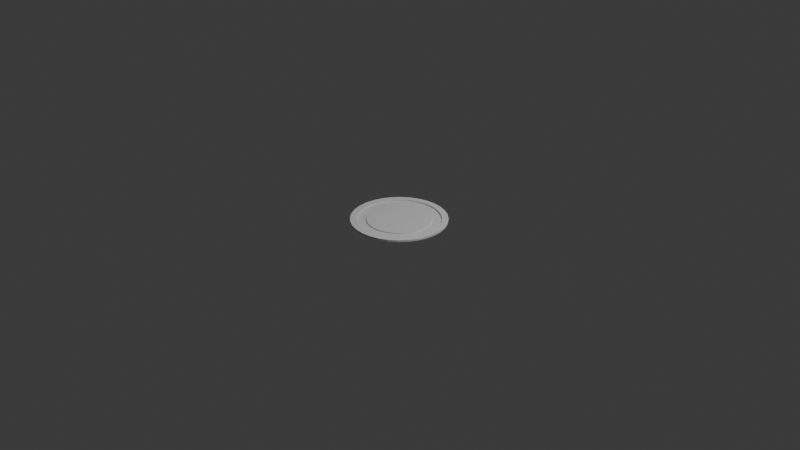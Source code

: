 # Source: teleport-disk.blend  (saved by Blender 4.1.24; exported with 4.5.12 LTS)
import bpy
from mathutils import Matrix  # noqa: F401  (used for matrix-valued properties, if any)

bpy.ops.wm.read_factory_settings(use_empty=True)
scene = bpy.context.scene
scene.name = 'Scene'

# ---- collections
col_collection = bpy.data.collections.new('Collection'); scene.collection.children.link(col_collection)

# ---- world
world_world = bpy.data.worlds.new('World'); scene.world = world_world
world_world.use_nodes = True; world_world.node_tree.nodes.clear()
_N = world_world.node_tree.nodes; _L = world_world.node_tree.links
n0 = _N.new('ShaderNodeOutputWorld'); n0.name = 'World Output'; n0.location = (300, 300)
n1 = _N.new('ShaderNodeBackground'); n1.name = 'Background'; n1.location = (10, 300)
n1.inputs[0].default_value = (0.05088, 0.05088, 0.05088, 1.0)
_L.new(n1.outputs[0], n0.inputs[0])
n0.is_active_output = True
world_world.color = (0.05088, 0.05088, 0.05088)
world_world.use_sun_shadow = False
world_world.sun_shadow_jitter_overblur = 0.0

# ---- cameras
cam_camera = bpy.data.cameras.new('Camera')
cam_camera.clip_end = 100.0
cam_camera.ortho_scale = 7.314

# ---- lights
light_light = bpy.data.lights.new('Light', 'POINT')
light_light.transmission_factor = 0.0
light_light.energy = 1000.0
light_light.shadow_soft_size = 0.1
light_light.shadow_maximum_resolution = 0.006
light_light.use_absolute_resolution = True

# ---- meshes
me_cylinder = bpy.data.meshes.new('Cylinder')
me_cylinder.from_pydata([(0.0, 0.5, -0.01), (0.0, 0.4325, 0.01), (0.09755, 0.4904, -0.01), (0.08437, 0.4242, 0.01), (0.1913, 0.4619, -0.01), (0.1655, 0.3996, 0.01), (0.2778, 0.4157, -0.01), (0.2403, 0.3596, 0.01), (0.3536, 0.3536, -0.01), (0.3058, 0.3058, 0.01), (0.4157, 0.2778, -0.01), (0.3596, 0.2403, 0.01), (0.4619, 0.1913, -0.01), (0.3996, 0.1655, 0.01), (0.4904, 0.09755, -0.01), (0.4242, 0.08437, 0.01), (0.5, 0.0, -0.01), (0.4325, 0.0, 0.01), (0.4904, -0.09755, -0.01), (0.4242, -0.08437, 0.01), (0.4619, -0.1913, -0.01), (0.3996, -0.1655, 0.01), (0.4157, -0.2778, -0.01), (0.3596, -0.2403, 0.01), (0.3536, -0.3536, -0.01), (0.3058, -0.3058, 0.01), (0.2778, -0.4157, -0.01), (0.2403, -0.3596, 0.01), (0.1913, -0.4619, -0.01), (0.1655, -0.3996, 0.01), (0.09755, -0.4904, -0.01), (0.08437, -0.4242, 0.01), (0.0, -0.5, -0.01), (0.0, -0.4325, 0.01), (-0.09755, -0.4904, -0.01), (-0.08437, -0.4242, 0.01), (-0.1913, -0.4619, -0.01), (-0.1655, -0.3996, 0.01), (-0.2778, -0.4157, -0.01), (-0.2403, -0.3596, 0.01), (-0.3536, -0.3536, -0.01), (-0.3058, -0.3058, 0.01), (-0.4157, -0.2778, -0.01), (-0.3596, -0.2403, 0.01), (-0.4619, -0.1913, -0.01), (-0.3996, -0.1655, 0.01), (-0.4904, -0.09755, -0.01), (-0.4242, -0.08437, 0.01), (-0.5, 0.0, -0.01), (-0.4325, 0.0, 0.01), (-0.4904, 0.09755, -0.01), (-0.4242, 0.08437, 0.01), (-0.4619, 0.1913, -0.01), (-0.3996, 0.1655, 0.01), (-0.4157, 0.2778, -0.01), (-0.3596, 0.2403, 0.01), (-0.3536, 0.3536, -0.01), (-0.3058, 0.3058, 0.01), (-0.2778, 0.4157, -0.01), (-0.2403, 0.3596, 0.01), (-0.1913, 0.4619, -0.01), (-0.1655, 0.3996, 0.01), (-0.09755, 0.4904, -0.01), (-0.08437, 0.4242, 0.01), (0.09755, 0.4904, 0.01), (0.0, 0.5, 0.01), (0.1913, 0.4619, 0.01), (0.2778, 0.4157, 0.01), (0.3536, 0.3536, 0.01), (0.4157, 0.2778, 0.01), (0.4619, 0.1913, 0.01), (0.4904, 0.09755, 0.01), (0.5, 0.0, 0.01), (0.4904, -0.09755, 0.01), (0.4619, -0.1913, 0.01), (0.4157, -0.2778, 0.01), (0.3536, -0.3536, 0.01), (0.2778, -0.4157, 0.01), (0.1913, -0.4619, 0.01), (0.09755, -0.4904, 0.01), (0.0, -0.5, 0.01), (-0.09755, -0.4904, 0.01), (-0.1913, -0.4619, 0.01), (-0.2778, -0.4157, 0.01), (-0.3536, -0.3536, 0.01), (-0.4157, -0.2778, 0.01), (-0.4619, -0.1913, 0.01), (-0.4904, -0.09755, 0.01), (-0.5, 0.0, 0.01), (-0.4904, 0.09755, 0.01), (-0.4619, 0.1913, 0.01), (-0.4157, 0.2778, 0.01), (-0.3536, 0.3536, 0.01), (-0.2778, 0.4157, 0.01), (-0.1913, 0.4619, 0.01), (-0.09755, 0.4904, 0.01), (0.06526, 0.3281, -0.005166), (-3.871e-12, 0.3345, -0.005166), (0.128, 0.3091, -0.005166), (0.1858, 0.2781, -0.005166), (0.2365, 0.2365, -0.005166), (0.2781, 0.1858, -0.005166), (0.3091, 0.128, -0.005166), (0.3281, 0.06526, -0.005166), (0.3345, 0.0, -0.005166), (0.3281, -0.06526, -0.005166), (0.3091, -0.128, -0.005166), (0.2781, -0.1858, -0.005166), (0.2365, -0.2365, -0.005166), (0.1858, -0.2781, -0.005166), (0.128, -0.3091, -0.005166), (0.06526, -0.3281, -0.005166), (-3.871e-12, -0.3345, -0.005166), (-0.06526, -0.3281, -0.005166), (-0.128, -0.3091, -0.005166), (-0.1858, -0.2781, -0.005166), (-0.2365, -0.2365, -0.005166), (-0.2781, -0.1858, -0.005166), (-0.3091, -0.128, -0.005166), (-0.3281, -0.06526, -0.005166), (-0.3345, 0.0, -0.005166), (-0.3281, 0.06526, -0.005166), (-0.3091, 0.128, -0.005166), (-0.2781, 0.1858, -0.005166), (-0.2365, 0.2365, -0.005166), (-0.1858, 0.2781, -0.005166), (-0.128, 0.3091, -0.005166), (-0.06526, 0.3281, -0.005166), (0.08437, 0.4242, -0.005166), (-3.871e-12, 0.4325, -0.005166), (0.1655, 0.3996, -0.005166), (0.2403, 0.3596, -0.005166), (0.3058, 0.3058, -0.005166), (0.3596, 0.2403, -0.005166), (0.3996, 0.1655, -0.005166), (0.4242, 0.08437, -0.005166), (0.4325, 0.0, -0.005166), (0.4242, -0.08437, -0.005166), (0.3996, -0.1655, -0.005166), (0.3596, -0.2403, -0.005166), (0.3058, -0.3058, -0.005166), (0.2403, -0.3596, -0.005166), (0.1655, -0.3996, -0.005166), (0.08437, -0.4242, -0.005166), (-3.871e-12, -0.4325, -0.005166), (-0.08437, -0.4242, -0.005166), (-0.1655, -0.3996, -0.005166), (-0.2403, -0.3596, -0.005166), (-0.3058, -0.3058, -0.005166), (-0.3596, -0.2403, -0.005166), (-0.3996, -0.1655, -0.005166), (-0.4242, -0.08437, -0.005166), (-0.4325, 0.0, -0.005166), (-0.4242, 0.08437, -0.005166), (-0.3996, 0.1655, -0.005166), (-0.3596, 0.2403, -0.005166), (-0.3058, 0.3058, -0.005166), (-0.2403, 0.3596, -0.005166), (-0.1655, 0.3996, -0.005166), (-0.08437, 0.4242, -0.005166), (0.06526, 0.3281, 0.005533), (-2.199e-11, 0.3345, 0.005533), (0.128, 0.3091, 0.005533), (0.1858, 0.2781, 0.005533), (0.2365, 0.2365, 0.005533), (0.2781, 0.1858, 0.005533), (0.3091, 0.128, 0.005533), (0.3281, 0.06526, 0.005533), (0.3345, 0.0, 0.005533), (0.3281, -0.06526, 0.005533), (0.3091, -0.128, 0.005533), (0.2781, -0.1858, 0.005533), (0.2365, -0.2365, 0.005533), (0.1858, -0.2781, 0.005533), (0.128, -0.3091, 0.005533), (0.06526, -0.3281, 0.005533), (-2.199e-11, -0.3345, 0.005533), (-0.06526, -0.3281, 0.005533), (-0.128, -0.3091, 0.005533), (-0.1858, -0.2781, 0.005533), (-0.2365, -0.2365, 0.005533), (-0.2781, -0.1858, 0.005533), (-0.3091, -0.128, 0.005533), (-0.3281, -0.06526, 0.005533), (-0.3345, 0.0, 0.005533), (-0.3281, 0.06526, 0.005533), (-0.3091, 0.128, 0.005533), (-0.2781, 0.1858, 0.005533), (-0.2365, 0.2365, 0.005533), (-0.1858, 0.2781, 0.005533), (-0.128, 0.3091, 0.005533), (-0.06526, 0.3281, 0.005533)], [], [(0, 65, 64, 2), (2, 64, 66, 4), (4, 66, 67, 6), (6, 67, 68, 8), (8, 68, 69, 10), (10, 69, 70, 12), (12, 70, 71, 14), (14, 71, 72, 16), (16, 72, 73, 18), (18, 73, 74, 20), (20, 74, 75, 22), (22, 75, 76, 24), (24, 76, 77, 26), (26, 77, 78, 28), (28, 78, 79, 30), (30, 79, 80, 32), (32, 80, 81, 34), (34, 81, 82, 36), (36, 82, 83, 38), (38, 83, 84, 40), (40, 84, 85, 42), (42, 85, 86, 44), (44, 86, 87, 46), (46, 87, 88, 48), (48, 88, 89, 50), (50, 89, 90, 52), (52, 90, 91, 54), (54, 91, 92, 56), (56, 92, 93, 58), (58, 93, 94, 60), (55, 53, 154, 155), (60, 94, 95, 62), (62, 95, 65, 0), (0, 2, 4, 6, 8, 10, 12, 14, 16, 18, 20, 22, 24, 26, 28, 30, 32, 34, 36, 38, 40, 42, 44, 46, 48, 50, 52, 54, 56, 58, 60, 62), (1, 3, 64, 65), (3, 5, 66, 64), (5, 7, 67, 66), (7, 9, 68, 67), (9, 11, 69, 68), (11, 13, 70, 69), (13, 15, 71, 70), (15, 17, 72, 71), (17, 19, 73, 72), (19, 21, 74, 73), (21, 23, 75, 74), (23, 25, 76, 75), (25, 27, 77, 76), (27, 29, 78, 77), (29, 31, 79, 78), (31, 33, 80, 79), (33, 35, 81, 80), (35, 37, 82, 81), (37, 39, 83, 82), (39, 41, 84, 83), (41, 43, 85, 84), (43, 45, 86, 85), (45, 47, 87, 86), (47, 49, 88, 87), (49, 51, 89, 88), (51, 53, 90, 89), (53, 55, 91, 90), (55, 57, 92, 91), (57, 59, 93, 92), (59, 61, 94, 93), (61, 63, 95, 94), (63, 1, 65, 95), (103, 102, 166, 167), (29, 27, 141, 142), (3, 1, 129, 128), (57, 55, 155, 156), (31, 29, 142, 143), (5, 3, 128, 130), (59, 57, 156, 157), (33, 31, 143, 144), (7, 5, 130, 131), (61, 59, 157, 158), (35, 33, 144, 145), (9, 7, 131, 132), (63, 61, 158, 159), (37, 35, 145, 146), (11, 9, 132, 133), (1, 63, 159, 129), (39, 37, 146, 147), (13, 11, 133, 134), (41, 39, 147, 148), (15, 13, 134, 135), (43, 41, 148, 149), (17, 15, 135, 136), (45, 43, 149, 150), (19, 17, 136, 137), (47, 45, 150, 151), (21, 19, 137, 138), (49, 47, 151, 152), (23, 21, 138, 139), (51, 49, 152, 153), (25, 23, 139, 140), (53, 51, 153, 154), (27, 25, 140, 141), (97, 96, 128, 129), (96, 98, 130, 128), (98, 99, 131, 130), (99, 100, 132, 131), (100, 101, 133, 132), (101, 102, 134, 133), (102, 103, 135, 134), (103, 104, 136, 135), (104, 105, 137, 136), (105, 106, 138, 137), (106, 107, 139, 138), (107, 108, 140, 139), (108, 109, 141, 140), (109, 110, 142, 141), (110, 111, 143, 142), (111, 112, 144, 143), (112, 113, 145, 144), (113, 114, 146, 145), (114, 115, 147, 146), (115, 116, 148, 147), (116, 117, 149, 148), (117, 118, 150, 149), (118, 119, 151, 150), (119, 120, 152, 151), (120, 121, 153, 152), (121, 122, 154, 153), (122, 123, 155, 154), (123, 124, 156, 155), (124, 125, 157, 156), (125, 126, 158, 157), (126, 127, 159, 158), (127, 97, 129, 159), (160, 161, 191, 190, 189, 188, 187, 186, 185, 184, 183, 182, 181, 180, 179, 178, 177, 176, 175, 174, 173, 172, 171, 170, 169, 168, 167, 166, 165, 164, 163, 162), (117, 116, 180, 181), (104, 103, 167, 168), (118, 117, 181, 182), (105, 104, 168, 169), (119, 118, 182, 183), (106, 105, 169, 170), (120, 119, 183, 184), (107, 106, 170, 171), (121, 120, 184, 185), (108, 107, 171, 172), (122, 121, 185, 186), (109, 108, 172, 173), (123, 122, 186, 187), (110, 109, 173, 174), (96, 97, 161, 160), (124, 123, 187, 188), (111, 110, 174, 175), (98, 96, 160, 162), (125, 124, 188, 189), (112, 111, 175, 176), (99, 98, 162, 163), (126, 125, 189, 190), (113, 112, 176, 177), (100, 99, 163, 164), (127, 126, 190, 191), (114, 113, 177, 178), (101, 100, 164, 165), (97, 127, 191, 161), (115, 114, 178, 179), (102, 101, 165, 166), (116, 115, 179, 180)])
_uv = me_cylinder.uv_layers.new(name='UVMap')
_uv.uv.foreach_set('vector', [1.0, 0.5, 1.0, 1.0, 0.9688, 1.0, 0.9688, 0.5, 0.9688, 0.5, 0.9688, 1.0, 0.9375, 1.0, 0.9375, 0.5, 0.9375, 0.5, 0.9375, 1.0, 0.9062, 1.0, 0.9062, 0.5, 0.9062, 0.5, 0.9062, 1.0, 0.875, 1.0, 0.875, 0.5, 0.875, 0.5, 0.875, 1.0, 0.8438, 1.0, 0.8438, 0.5, 0.8438, 0.5, 0.8438, 1.0, 0.8125, 1.0, 0.8125, 0.5, 0.8125, 0.5, 0.8125, 1.0, 0.7812, 1.0, 0.7812, 0.5, 0.7812, 0.5, 0.7812, 1.0, 0.75, 1.0, 0.75, 0.5, 0.75, 0.5, 0.75, 1.0, 0.7188, 1.0, 0.7188, 0.5, 0.7188, 0.5, 0.7188, 1.0, 0.6875, 1.0, 0.6875, 0.5, 0.6875, 0.5, 0.6875, 1.0, 0.6562, 1.0, 0.6562, 0.5, 0.6562, 0.5, 0.6562, 1.0, 0.625, 1.0, 0.625, 0.5, 0.625, 0.5, 0.625, 1.0, 0.5938, 1.0, 0.5938, 0.5, 0.5938, 0.5, 0.5938, 1.0, 0.5625, 1.0, 0.5625, 0.5, 0.5625, 0.5, 0.5625, 1.0, 0.5312, 1.0, 0.5312, 0.5, 0.5312, 0.5, 0.5312, 1.0, 0.5, 1.0, 0.5, 0.5, 0.5, 0.5, 0.5, 1.0, 0.4688, 1.0, 0.4688, 0.5, 0.4688, 0.5, 0.4688, 1.0, 0.4375, 1.0, 0.4375, 0.5, 0.4375, 0.5, 0.4375, 1.0, 0.4062, 1.0, 0.4062, 0.5, 0.4062, 0.5, 0.4062, 1.0, 0.375, 1.0, 0.375, 0.5, 0.375, 0.5, 0.375, 1.0, 0.3438, 1.0, 0.3438, 0.5, 0.3438, 0.5, 0.3438, 1.0, 0.3125, 1.0, 0.3125, 0.5, 0.3125, 0.5, 0.3125, 1.0, 0.2812, 1.0, 0.2812, 0.5, 0.2812, 0.5, 0.2812, 1.0, 0.25, 1.0, 0.25, 0.5, 0.25, 0.5, 0.25, 1.0, 0.2188, 1.0, 0.2188, 0.5, 0.2188, 0.5, 0.2188, 1.0, 0.1875, 1.0, 0.1875, 0.5, 0.1875, 0.5, 0.1875, 1.0, 0.1562, 1.0, 0.1562, 0.5, 0.1562, 0.5, 0.1562, 1.0, 0.125, 1.0, 0.125, 0.5, 0.125, 0.5, 0.125, 1.0, 0.09375, 1.0, 0.09375, 0.5, 0.09375, 0.5, 0.09375, 1.0, 0.0625, 1.0, 0.0625, 0.5, 0.0774, 0.3653, 0.05821, 0.3294, 0.05821, 0.3294, 0.0774, 0.3653, 0.0625, 0.5, 0.0625, 1.0, 0.03125, 1.0, 0.03125, 0.5, 0.03125, 0.5, 0.03125, 1.0, 0.0, 1.0, 0.0, 0.5, 0.75, 0.49, 0.7968, 0.4854, 0.8418, 0.4717, 0.8833, 0.4496, 0.9197, 0.4197, 0.9496, 0.3833, 0.9717, 0.3418, 0.9854, 0.2968, 0.99, 0.25, 0.9854, 0.2032, 0.9717, 0.1582, 0.9496, 0.1167, 0.9197, 0.08029, 0.8833, 0.05045, 0.8418, 0.02827, 0.7968, 0.01461, 0.75, 0.01, 0.7032, 0.01461, 0.6582, 0.02827, 0.6167, 0.05045, 0.5803, 0.08029, 0.5504, 0.1167, 0.5283, 0.1582, 0.5146, 0.2032, 0.51, 0.25, 0.5146, 0.2968, 0.5283, 0.3418, 0.5504, 0.3833, 0.5803, 0.4197, 0.6167, 0.4496, 0.6582, 0.4717, 0.7032, 0.4854, 0.25, 0.4576, 0.2905, 0.4536, 0.2968, 0.4854, 0.25, 0.49, 0.2905, 0.4536, 0.3294, 0.4418, 0.3418, 0.4717, 0.2968, 0.4854, 0.3294, 0.4418, 0.3653, 0.4226, 0.3833, 0.4496, 0.3418, 0.4717, 0.3653, 0.4226, 0.3968, 0.3968, 0.4197, 0.4197, 0.3833, 0.4496, 0.3968, 0.3968, 0.4226, 0.3653, 0.4496, 0.3833, 0.4197, 0.4197, 0.4226, 0.3653, 0.4418, 0.3294, 0.4717, 0.3418, 0.4496, 0.3833, 0.4418, 0.3294, 0.4536, 0.2905, 0.4854, 0.2968, 0.4717, 0.3418, 0.4536, 0.2905, 0.4576, 0.25, 0.49, 0.25, 0.4854, 0.2968, 0.4576, 0.25, 0.4536, 0.2095, 0.4854, 0.2032, 0.49, 0.25, 0.4536, 0.2095, 0.4418, 0.1706, 0.4717, 0.1582, 0.4854, 0.2032, 0.4418, 0.1706, 0.4226, 0.1347, 0.4496, 0.1167, 0.4717, 0.1582, 0.4226, 0.1347, 0.3968, 0.1032, 0.4197, 0.08029, 0.4496, 0.1167, 0.3968, 0.1032, 0.3653, 0.0774, 0.3833, 0.05045, 0.4197, 0.08029, 0.3653, 0.0774, 0.3294, 0.05821, 0.3418, 0.02827, 0.3833, 0.05045, 0.3294, 0.05821, 0.2905, 0.0464, 0.2968, 0.01461, 0.3418, 0.02827, 0.2905, 0.0464, 0.25, 0.04241, 0.25, 0.01, 0.2968, 0.01461, 0.25, 0.04241, 0.2095, 0.0464, 0.2032, 0.01461, 0.25, 0.01, 0.2095, 0.0464, 0.1706, 0.05821, 0.1582, 0.02827, 0.2032, 0.01461, 0.1706, 0.05821, 0.1347, 0.0774, 0.1167, 0.05045, 0.1582, 0.02827, 0.1347, 0.0774, 0.1032, 0.1032, 0.08029, 0.08029, 0.1167, 0.05045, 0.1032, 0.1032, 0.0774, 0.1347, 0.05045, 0.1167, 0.08029, 0.08029, 0.0774, 0.1347, 0.05821, 0.1706, 0.02827, 0.1582, 0.05045, 0.1167, 0.05821, 0.1706, 0.0464, 0.2095, 0.01461, 0.2032, 0.02827, 0.1582, 0.0464, 0.2095, 0.04241, 0.25, 0.01, 0.25, 0.01461, 0.2032, 0.04241, 0.25, 0.0464, 0.2905, 0.01461, 0.2968, 0.01, 0.25, 0.0464, 0.2905, 0.05821, 0.3294, 0.02827, 0.3418, 0.01461, 0.2968, 0.05821, 0.3294, 0.0774, 0.3653, 0.05045, 0.3833, 0.02827, 0.3418, 0.0774, 0.3653, 0.1032, 0.3968, 0.08029, 0.4197, 0.05045, 0.3833, 0.1032, 0.3968, 0.1347, 0.4226, 0.1167, 0.4496, 0.08029, 0.4197, 0.1347, 0.4226, 0.1706, 0.4418, 0.1582, 0.4717, 0.1167, 0.4496, 0.1706, 0.4418, 0.2095, 0.4536, 0.2032, 0.4854, 0.1582, 0.4717, 0.2095, 0.4536, 0.25, 0.4576, 0.25, 0.49, 0.2032, 0.4854, 0.4075, 0.2813, 0.3983, 0.3114, 0.3983, 0.3114, 0.4075, 0.2813, 0.3294, 0.05821, 0.3653, 0.0774, 0.3653, 0.0774, 0.3294, 0.05821, 0.2905, 0.4536, 0.25, 0.4576, 0.25, 0.4576, 0.2905, 0.4536, 0.1032, 0.3968, 0.0774, 0.3653, 0.0774, 0.3653, 0.1032, 0.3968, 0.2905, 0.0464, 0.3294, 0.05821, 0.3294, 0.05821, 0.2905, 0.0464, 0.3294, 0.4418, 0.2905, 0.4536, 0.2905, 0.4536, 0.3294, 0.4418, 0.1347, 0.4226, 0.1032, 0.3968, 0.1032, 0.3968, 0.1347, 0.4226, 0.25, 0.04241, 0.2905, 0.0464, 0.2905, 0.0464, 0.25, 0.04241, 0.3653, 0.4226, 0.3294, 0.4418, 0.3294, 0.4418, 0.3653, 0.4226, 0.1706, 0.4418, 0.1347, 0.4226, 0.1347, 0.4226, 0.1706, 0.4418, 0.2095, 0.0464, 0.25, 0.04241, 0.25, 0.04241, 0.2095, 0.0464, 0.3968, 0.3968, 0.3653, 0.4226, 0.3653, 0.4226, 0.3968, 0.3968, 0.2095, 0.4536, 0.1706, 0.4418, 0.1706, 0.4418, 0.2095, 0.4536, 0.1706, 0.05821, 0.2095, 0.0464, 0.2095, 0.0464, 0.1706, 0.05821, 0.4226, 0.3653, 0.3968, 0.3968, 0.3968, 0.3968, 0.4226, 0.3653, 0.25, 0.4576, 0.2095, 0.4536, 0.2095, 0.4536, 0.25, 0.4576, 0.1347, 0.0774, 0.1706, 0.05821, 0.1706, 0.05821, 0.1347, 0.0774, 0.4418, 0.3294, 0.4226, 0.3653, 0.4226, 0.3653, 0.4418, 0.3294, 0.1032, 0.1032, 0.1347, 0.0774, 0.1347, 0.0774, 0.1032, 0.1032, 0.4536, 0.2905, 0.4418, 0.3294, 0.4418, 0.3294, 0.4536, 0.2905, 0.0774, 0.1347, 0.1032, 0.1032, 0.1032, 0.1032, 0.0774, 0.1347, 0.4576, 0.25, 0.4536, 0.2905, 0.4536, 0.2905, 0.4576, 0.25, 0.05821, 0.1706, 0.0774, 0.1347, 0.0774, 0.1347, 0.05821, 0.1706, 0.4536, 0.2095, 0.4576, 0.25, 0.4576, 0.25, 0.4536, 0.2095, 0.0464, 0.2095, 0.05821, 0.1706, 0.05821, 0.1706, 0.0464, 0.2095, 0.4418, 0.1706, 0.4536, 0.2095, 0.4536, 0.2095, 0.4418, 0.1706, 0.04241, 0.25, 0.0464, 0.2095, 0.0464, 0.2095, 0.04241, 0.25, 0.4226, 0.1347, 0.4418, 0.1706, 0.4418, 0.1706, 0.4226, 0.1347, 0.0464, 0.2905, 0.04241, 0.25, 0.04241, 0.25, 0.0464, 0.2905, 0.3968, 0.1032, 0.4226, 0.1347, 0.4226, 0.1347, 0.3968, 0.1032, 0.05821, 0.3294, 0.0464, 0.2905, 0.0464, 0.2905, 0.05821, 0.3294, 0.3653, 0.0774, 0.3968, 0.1032, 0.3968, 0.1032, 0.3653, 0.0774, 0.25, 0.4106, 0.2813, 0.4075, 0.2905, 0.4536, 0.25, 0.4576, 0.2813, 0.4075, 0.3114, 0.3983, 0.3294, 0.4418, 0.2905, 0.4536, 0.3114, 0.3983, 0.3392, 0.3835, 0.3653, 0.4226, 0.3294, 0.4418, 0.3392, 0.3835, 0.3635, 0.3635, 0.3968, 0.3968, 0.3653, 0.4226, 0.3635, 0.3635, 0.3835, 0.3392, 0.4226, 0.3653, 0.3968, 0.3968, 0.3835, 0.3392, 0.3983, 0.3114, 0.4418, 0.3294, 0.4226, 0.3653, 0.3983, 0.3114, 0.4075, 0.2813, 0.4536, 0.2905, 0.4418, 0.3294, 0.4075, 0.2813, 0.4106, 0.25, 0.4576, 0.25, 0.4536, 0.2905, 0.4106, 0.25, 0.4075, 0.2187, 0.4536, 0.2095, 0.4576, 0.25, 0.4075, 0.2187, 0.3983, 0.1886, 0.4418, 0.1706, 0.4536, 0.2095, 0.3983, 0.1886, 0.3835, 0.1608, 0.4226, 0.1347, 0.4418, 0.1706, 0.3835, 0.1608, 0.3635, 0.1365, 0.3968, 0.1032, 0.4226, 0.1347, 0.3635, 0.1365, 0.3392, 0.1165, 0.3653, 0.0774, 0.3968, 0.1032, 0.3392, 0.1165, 0.3114, 0.1017, 0.3294, 0.05821, 0.3653, 0.0774, 0.3114, 0.1017, 0.2813, 0.09252, 0.2905, 0.0464, 0.3294, 0.05821, 0.2813, 0.09252, 0.25, 0.08943, 0.25, 0.04241, 0.2905, 0.0464, 0.25, 0.08943, 0.2187, 0.09252, 0.2095, 0.0464, 0.25, 0.04241, 0.2187, 0.09252, 0.1886, 0.1017, 0.1706, 0.05821, 0.2095, 0.0464, 0.1886, 0.1017, 0.1608, 0.1165, 0.1347, 0.0774, 0.1706, 0.05821, 0.1608, 0.1165, 0.1365, 0.1365, 0.1032, 0.1032, 0.1347, 0.0774, 0.1365, 0.1365, 0.1165, 0.1608, 0.0774, 0.1347, 0.1032, 0.1032, 0.1165, 0.1608, 0.1017, 0.1886, 0.05821, 0.1706, 0.0774, 0.1347, 0.1017, 0.1886, 0.09252, 0.2187, 0.0464, 0.2095, 0.05821, 0.1706, 0.09252, 0.2187, 0.08943, 0.25, 0.04241, 0.25, 0.0464, 0.2095, 0.08943, 0.25, 0.09252, 0.2813, 0.0464, 0.2905, 0.04241, 0.25, 0.09252, 0.2813, 0.1017, 0.3114, 0.05821, 0.3294, 0.0464, 0.2905, 0.1017, 0.3114, 0.1165, 0.3392, 0.0774, 0.3653, 0.05821, 0.3294, 0.1165, 0.3392, 0.1365, 0.3635, 0.1032, 0.3968, 0.0774, 0.3653, 0.1365, 0.3635, 0.1608, 0.3835, 0.1347, 0.4226, 0.1032, 0.3968, 0.1608, 0.3835, 0.1886, 0.3983, 0.1706, 0.4418, 0.1347, 0.4226, 0.1886, 0.3983, 0.2187, 0.4075, 0.2095, 0.4536, 0.1706, 0.4418, 0.2187, 0.4075, 0.25, 0.4106, 0.25, 0.4576, 0.2095, 0.4536, 0.2813, 0.4075, 0.25, 0.4106, 0.2187, 0.4075, 0.1886, 0.3983, 0.1608, 0.3835, 0.1365, 0.3635, 0.1165, 0.3392, 0.1017, 0.3114, 0.09252, 0.2813, 0.08943, 0.25, 0.09252, 0.2187, 0.1017, 0.1886, 0.1165, 0.1608, 0.1365, 0.1365, 0.1608, 0.1165, 0.1886, 0.1017, 0.2187, 0.09252, 0.25, 0.08943, 0.2813, 0.09252, 0.3114, 0.1017, 0.3392, 0.1165, 0.3635, 0.1365, 0.3835, 0.1608, 0.3983, 0.1886, 0.4075, 0.2187, 0.4106, 0.25, 0.4075, 0.2813, 0.3983, 0.3114, 0.3835, 0.3392, 0.3635, 0.3635, 0.3392, 0.3835, 0.3114, 0.3983, 0.1165, 0.1608, 0.1365, 0.1365, 0.1365, 0.1365, 0.1165, 0.1608, 0.4106, 0.25, 0.4075, 0.2813, 0.4075, 0.2813, 0.4106, 0.25, 0.1017, 0.1886, 0.1165, 0.1608, 0.1165, 0.1608, 0.1017, 0.1886, 0.4075, 0.2187, 0.4106, 0.25, 0.4106, 0.25, 0.4075, 0.2187, 0.09252, 0.2187, 0.1017, 0.1886, 0.1017, 0.1886, 0.09252, 0.2187, 0.3983, 0.1886, 0.4075, 0.2187, 0.4075, 0.2187, 0.3983, 0.1886, 0.08943, 0.25, 0.09252, 0.2187, 0.09252, 0.2187, 0.08943, 0.25, 0.3835, 0.1608, 0.3983, 0.1886, 0.3983, 0.1886, 0.3835, 0.1608, 0.09252, 0.2813, 0.08943, 0.25, 0.08943, 0.25, 0.09252, 0.2813, 0.3635, 0.1365, 0.3835, 0.1608, 0.3835, 0.1608, 0.3635, 0.1365, 0.1017, 0.3114, 0.09252, 0.2813, 0.09252, 0.2813, 0.1017, 0.3114, 0.3392, 0.1165, 0.3635, 0.1365, 0.3635, 0.1365, 0.3392, 0.1165, 0.1165, 0.3392, 0.1017, 0.3114, 0.1017, 0.3114, 0.1165, 0.3392, 0.3114, 0.1017, 0.3392, 0.1165, 0.3392, 0.1165, 0.3114, 0.1017, 0.2813, 0.4075, 0.25, 0.4106, 0.25, 0.4106, 0.2813, 0.4075, 0.1365, 0.3635, 0.1165, 0.3392, 0.1165, 0.3392, 0.1365, 0.3635, 0.2813, 0.09252, 0.3114, 0.1017, 0.3114, 0.1017, 0.2813, 0.09252, 0.3114, 0.3983, 0.2813, 0.4075, 0.2813, 0.4075, 0.3114, 0.3983, 0.1608, 0.3835, 0.1365, 0.3635, 0.1365, 0.3635, 0.1608, 0.3835, 0.25, 0.08943, 0.2813, 0.09252, 0.2813, 0.09252, 0.25, 0.08943, 0.3392, 0.3835, 0.3114, 0.3983, 0.3114, 0.3983, 0.3392, 0.3835, 0.1886, 0.3983, 0.1608, 0.3835, 0.1608, 0.3835, 0.1886, 0.3983, 0.2187, 0.09252, 0.25, 0.08943, 0.25, 0.08943, 0.2187, 0.09252, 0.3635, 0.3635, 0.3392, 0.3835, 0.3392, 0.3835, 0.3635, 0.3635, 0.2187, 0.4075, 0.1886, 0.3983, 0.1886, 0.3983, 0.2187, 0.4075, 0.1886, 0.1017, 0.2187, 0.09252, 0.2187, 0.09252, 0.1886, 0.1017, 0.3835, 0.3392, 0.3635, 0.3635, 0.3635, 0.3635, 0.3835, 0.3392, 0.25, 0.4106, 0.2187, 0.4075, 0.2187, 0.4075, 0.25, 0.4106, 0.1608, 0.1165, 0.1886, 0.1017, 0.1886, 0.1017, 0.1608, 0.1165, 0.3983, 0.3114, 0.3835, 0.3392, 0.3835, 0.3392, 0.3983, 0.3114, 0.1365, 0.1365, 0.1608, 0.1165, 0.1608, 0.1165, 0.1365, 0.1365])
me_cylinder.update()

# ---- objects
ob_light = bpy.data.objects.new('Light', light_light)
ob_camera = bpy.data.objects.new('Camera', cam_camera)
ob_cylinder = bpy.data.objects.new('Cylinder', me_cylinder)

# ---- transforms, parenting, visibility, modifiers, constraints
ob_light.location = (4.076, 1.005, 5.904)
ob_light.rotation_euler = (0.6503, 0.05522, 1.866)
ob_light.lock_rotations_4d = False
ob_light.empty_display_type = 'ARROWS'
ob_light.color = (0.0, 0.0, 0.0, 0.0)
ob_light.lineart.crease_threshold = 0.0
ob_camera.location = (7.359, -6.926, 4.958)
ob_camera.rotation_euler = (1.109, 0.0, 0.8149)
ob_camera.lock_rotations_4d = False
ob_camera.empty_display_type = 'ARROWS'
ob_camera.color = (0.0, 0.0, 0.0, 0.0)
ob_camera.display_type = 'WIRE'
ob_camera.lineart.crease_threshold = 0.0
ob_cylinder.location = (0.0, 0.0, 0.0)

# ---- collection membership
col_collection.objects.link(ob_light)
col_collection.objects.link(ob_camera)
col_collection.objects.link(ob_cylinder)

# ---- scene / render settings (as saved in the file)
scene.camera = ob_camera
scene.frame_start = 1; scene.frame_end = 250; scene.frame_set(1)
scene.render.engine = 'BLENDER_EEVEE_NEXT'
scene.cycles.sampling_pattern = 'TABULATED_SOBOL'
scene.eevee.ray_tracing_options.trace_max_roughness = 0.0
bpy.context.view_layer.update()
